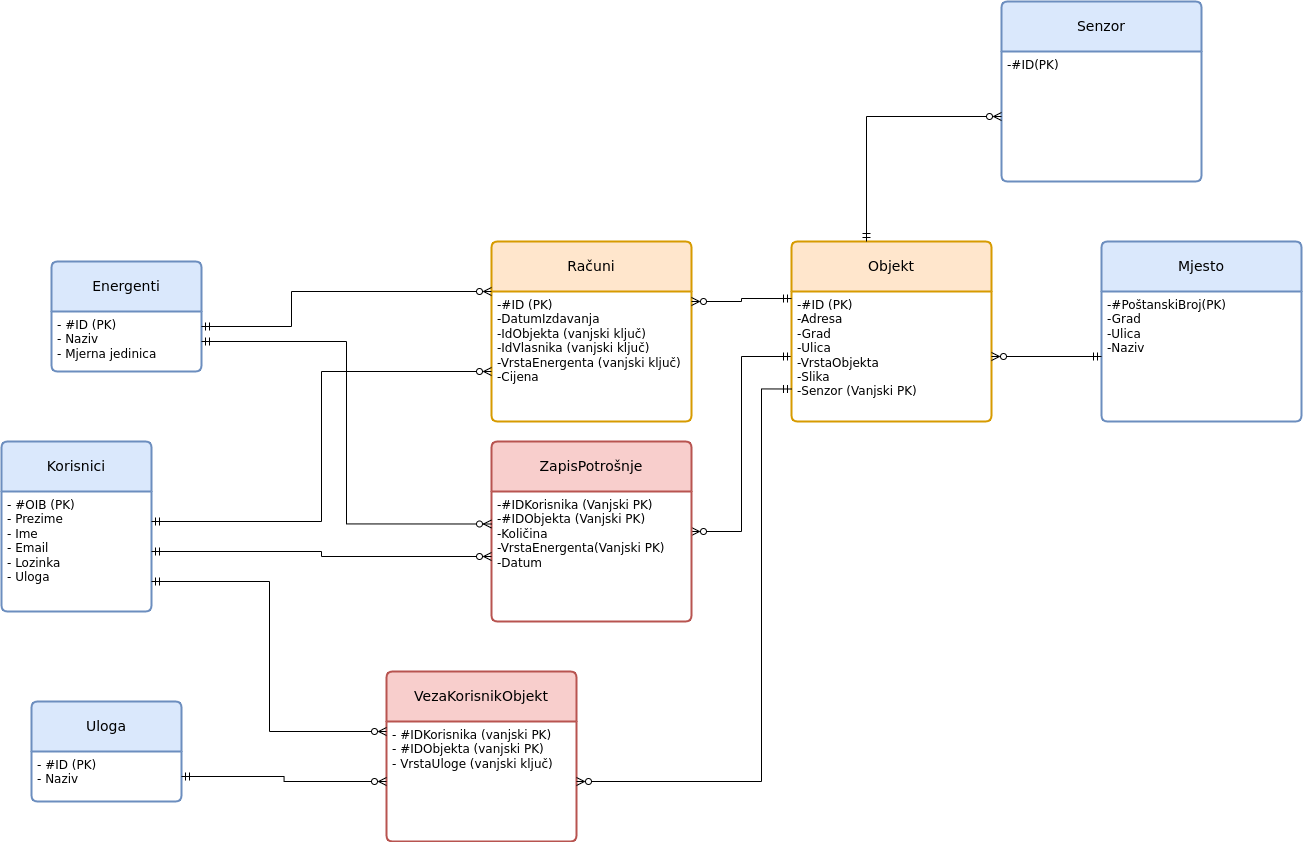

The diagram above was exported from draw.io. Its source (the exported page's mxGraphModel, read from the mxfile embedded in the PNG):
<mxGraphModel dx="2049" dy="1191" grid="1" gridSize="10" guides="1" tooltips="1" connect="1" arrows="1" fold="1" page="1" pageScale="1" pageWidth="850" pageHeight="1100" math="0" shadow="0" extFonts="Permanent Marker^https://fonts.googleapis.com/css?family=Permanent+Marker">
  <root>
    <mxCell id="0" />
    <mxCell id="1" parent="0" />
    <mxCell id="S_Kyg2TBpo_4q3TV6dad-2" value="Korisnici" style="swimlane;childLayout=stackLayout;horizontal=1;startSize=50;horizontalStack=0;rounded=1;fontSize=14;fontStyle=0;strokeWidth=2;resizeParent=0;resizeLast=1;shadow=0;dashed=0;align=center;arcSize=4;whiteSpace=wrap;html=1;fillColor=#dae8fc;strokeColor=#6c8ebf;" vertex="1" parent="1">
      <mxGeometry x="30" y="470" width="150" height="170" as="geometry" />
    </mxCell>
    <mxCell id="S_Kyg2TBpo_4q3TV6dad-3" value="- #OIB (PK)&lt;br&gt;- Prezime&lt;br&gt;- Ime&lt;br&gt;- Email&lt;br&gt;- Lozinka&lt;br&gt;- Uloga" style="align=left;strokeColor=none;fillColor=none;spacingLeft=4;fontSize=12;verticalAlign=top;resizable=0;rotatable=0;part=1;html=1;" vertex="1" parent="S_Kyg2TBpo_4q3TV6dad-2">
      <mxGeometry y="50" width="150" height="120" as="geometry" />
    </mxCell>
    <mxCell id="S_Kyg2TBpo_4q3TV6dad-4" value="Energenti" style="swimlane;childLayout=stackLayout;horizontal=1;startSize=50;horizontalStack=0;rounded=1;fontSize=14;fontStyle=0;strokeWidth=2;resizeParent=0;resizeLast=1;shadow=0;dashed=0;align=center;arcSize=4;whiteSpace=wrap;html=1;fillColor=#dae8fc;strokeColor=#6c8ebf;" vertex="1" parent="1">
      <mxGeometry x="80" y="290" width="150" height="110" as="geometry" />
    </mxCell>
    <mxCell id="S_Kyg2TBpo_4q3TV6dad-5" value="- #ID (PK)&lt;br&gt;- Naziv&lt;br&gt;- Mjerna jedinica" style="align=left;strokeColor=none;fillColor=none;spacingLeft=4;fontSize=12;verticalAlign=top;resizable=0;rotatable=0;part=1;html=1;" vertex="1" parent="S_Kyg2TBpo_4q3TV6dad-4">
      <mxGeometry y="50" width="150" height="60" as="geometry" />
    </mxCell>
    <mxCell id="S_Kyg2TBpo_4q3TV6dad-6" value="Računi" style="swimlane;childLayout=stackLayout;horizontal=1;startSize=50;horizontalStack=0;rounded=1;fontSize=14;fontStyle=0;strokeWidth=2;resizeParent=0;resizeLast=1;shadow=0;dashed=0;align=center;arcSize=4;whiteSpace=wrap;html=1;fillColor=#ffe6cc;strokeColor=#d79b00;" vertex="1" parent="1">
      <mxGeometry x="520" y="270" width="200" height="180" as="geometry" />
    </mxCell>
    <mxCell id="S_Kyg2TBpo_4q3TV6dad-7" value="-#ID (PK)&lt;br&gt;-DatumIzdavanja&lt;br&gt;-IdObjekta (vanjski ključ)&lt;br&gt;-IdVlasnika (vanjski ključ)&lt;br&gt;-VrstaEnergenta (vanjski ključ)&lt;br&gt;-Cijena" style="align=left;strokeColor=none;fillColor=none;spacingLeft=4;fontSize=12;verticalAlign=top;resizable=0;rotatable=0;part=1;html=1;" vertex="1" parent="S_Kyg2TBpo_4q3TV6dad-6">
      <mxGeometry y="50" width="200" height="130" as="geometry" />
    </mxCell>
    <mxCell id="S_Kyg2TBpo_4q3TV6dad-8" style="edgeStyle=orthogonalEdgeStyle;rounded=0;orthogonalLoop=1;jettySize=auto;html=1;entryX=1;entryY=0.25;entryDx=0;entryDy=0;endArrow=ERmandOne;endFill=0;startArrow=ERzeroToMany;startFill=0;" edge="1" parent="1" source="S_Kyg2TBpo_4q3TV6dad-7" target="S_Kyg2TBpo_4q3TV6dad-5">
      <mxGeometry relative="1" as="geometry">
        <Array as="points">
          <mxPoint x="320" y="320" />
          <mxPoint x="320" y="355" />
        </Array>
      </mxGeometry>
    </mxCell>
    <mxCell id="S_Kyg2TBpo_4q3TV6dad-9" style="edgeStyle=orthogonalEdgeStyle;rounded=0;orthogonalLoop=1;jettySize=auto;html=1;entryX=1;entryY=0.25;entryDx=0;entryDy=0;endArrow=ERmandOne;endFill=0;startArrow=ERzeroToMany;startFill=0;" edge="1" parent="1" source="S_Kyg2TBpo_4q3TV6dad-7" target="S_Kyg2TBpo_4q3TV6dad-3">
      <mxGeometry relative="1" as="geometry">
        <Array as="points">
          <mxPoint x="350" y="400" />
          <mxPoint x="350" y="550" />
        </Array>
      </mxGeometry>
    </mxCell>
    <mxCell id="S_Kyg2TBpo_4q3TV6dad-10" value="Uloga" style="swimlane;childLayout=stackLayout;horizontal=1;startSize=50;horizontalStack=0;rounded=1;fontSize=14;fontStyle=0;strokeWidth=2;resizeParent=0;resizeLast=1;shadow=0;dashed=0;align=center;arcSize=4;whiteSpace=wrap;html=1;fillColor=#dae8fc;strokeColor=#6c8ebf;" vertex="1" parent="1">
      <mxGeometry x="60" y="730" width="150" height="100" as="geometry" />
    </mxCell>
    <mxCell id="S_Kyg2TBpo_4q3TV6dad-11" value="- #ID (PK)&lt;br&gt;- Naziv" style="align=left;strokeColor=none;fillColor=none;spacingLeft=4;fontSize=12;verticalAlign=top;resizable=0;rotatable=0;part=1;html=1;" vertex="1" parent="S_Kyg2TBpo_4q3TV6dad-10">
      <mxGeometry y="50" width="150" height="50" as="geometry" />
    </mxCell>
    <mxCell id="S_Kyg2TBpo_4q3TV6dad-12" value="VezaKorisnikObjekt" style="swimlane;childLayout=stackLayout;horizontal=1;startSize=50;horizontalStack=0;rounded=1;fontSize=14;fontStyle=0;strokeWidth=2;resizeParent=0;resizeLast=1;shadow=0;dashed=0;align=center;arcSize=4;whiteSpace=wrap;html=1;fillColor=#f8cecc;strokeColor=#b85450;" vertex="1" parent="1">
      <mxGeometry x="415" y="700" width="190" height="170" as="geometry" />
    </mxCell>
    <mxCell id="S_Kyg2TBpo_4q3TV6dad-13" value="- #IDKorisnika (vanjski PK)&lt;br&gt;- #IDObjekta (vanjski PK)&lt;br&gt;- VrstaUloge (vanjski ključ)" style="align=left;strokeColor=none;fillColor=none;spacingLeft=4;fontSize=12;verticalAlign=top;resizable=0;rotatable=0;part=1;html=1;" vertex="1" parent="S_Kyg2TBpo_4q3TV6dad-12">
      <mxGeometry y="50" width="190" height="120" as="geometry" />
    </mxCell>
    <mxCell id="S_Kyg2TBpo_4q3TV6dad-14" style="edgeStyle=orthogonalEdgeStyle;rounded=0;orthogonalLoop=1;jettySize=auto;html=1;entryX=1;entryY=0.75;entryDx=0;entryDy=0;endArrow=ERmandOne;endFill=0;startArrow=ERzeroToMany;startFill=0;" edge="1" parent="1" source="S_Kyg2TBpo_4q3TV6dad-13" target="S_Kyg2TBpo_4q3TV6dad-3">
      <mxGeometry relative="1" as="geometry">
        <Array as="points">
          <mxPoint x="298" y="760" />
          <mxPoint x="298" y="610" />
        </Array>
      </mxGeometry>
    </mxCell>
    <mxCell id="S_Kyg2TBpo_4q3TV6dad-15" style="edgeStyle=orthogonalEdgeStyle;rounded=0;orthogonalLoop=1;jettySize=auto;html=1;endArrow=ERzeroToMany;endFill=0;startArrow=ERmandOne;startFill=0;" edge="1" parent="1" source="S_Kyg2TBpo_4q3TV6dad-11" target="S_Kyg2TBpo_4q3TV6dad-13">
      <mxGeometry relative="1" as="geometry" />
    </mxCell>
    <mxCell id="S_Kyg2TBpo_4q3TV6dad-34" style="edgeStyle=orthogonalEdgeStyle;rounded=0;orthogonalLoop=1;jettySize=auto;html=1;entryX=0;entryY=0.5;entryDx=0;entryDy=0;endArrow=ERmandOne;endFill=0;startArrow=ERzeroToMany;startFill=0;" edge="1" parent="1" source="S_Kyg2TBpo_4q3TV6dad-17" target="S_Kyg2TBpo_4q3TV6dad-20">
      <mxGeometry relative="1" as="geometry" />
    </mxCell>
    <mxCell id="S_Kyg2TBpo_4q3TV6dad-17" value="ZapisPotrošnje" style="swimlane;childLayout=stackLayout;horizontal=1;startSize=50;horizontalStack=0;rounded=1;fontSize=14;fontStyle=0;strokeWidth=2;resizeParent=0;resizeLast=1;shadow=0;dashed=0;align=center;arcSize=4;whiteSpace=wrap;html=1;fillColor=#f8cecc;strokeColor=#b85450;" vertex="1" parent="1">
      <mxGeometry x="520" y="470" width="200" height="180" as="geometry" />
    </mxCell>
    <mxCell id="S_Kyg2TBpo_4q3TV6dad-18" value="-#IDKorisnika (Vanjski PK)&lt;br&gt;-#IDObjekta (Vanjski PK)&lt;br&gt;-Količina&lt;br&gt;-VrstaEnergenta(Vanjski PK)&lt;br&gt;-Datum" style="align=left;strokeColor=none;fillColor=none;spacingLeft=4;fontSize=12;verticalAlign=top;resizable=0;rotatable=0;part=1;html=1;" vertex="1" parent="S_Kyg2TBpo_4q3TV6dad-17">
      <mxGeometry y="50" width="200" height="130" as="geometry" />
    </mxCell>
    <mxCell id="S_Kyg2TBpo_4q3TV6dad-19" value="Objekt" style="swimlane;childLayout=stackLayout;horizontal=1;startSize=50;horizontalStack=0;rounded=1;fontSize=14;fontStyle=0;strokeWidth=2;resizeParent=0;resizeLast=1;shadow=0;dashed=0;align=center;arcSize=4;whiteSpace=wrap;html=1;fillColor=#ffe6cc;strokeColor=#d79b00;" vertex="1" parent="1">
      <mxGeometry x="820" y="270" width="200" height="180" as="geometry" />
    </mxCell>
    <mxCell id="S_Kyg2TBpo_4q3TV6dad-20" value="-#ID (PK)&lt;br&gt;-Adresa&lt;br&gt;-Grad&lt;br&gt;-Ulica&lt;br&gt;-VrstaObjekta&lt;br&gt;-Slika&lt;br&gt;-Senzor (Vanjski PK)" style="align=left;strokeColor=none;fillColor=none;spacingLeft=4;fontSize=12;verticalAlign=top;resizable=0;rotatable=0;part=1;html=1;" vertex="1" parent="S_Kyg2TBpo_4q3TV6dad-19">
      <mxGeometry y="50" width="200" height="130" as="geometry" />
    </mxCell>
    <mxCell id="S_Kyg2TBpo_4q3TV6dad-24" value="Mjesto" style="swimlane;childLayout=stackLayout;horizontal=1;startSize=50;horizontalStack=0;rounded=1;fontSize=14;fontStyle=0;strokeWidth=2;resizeParent=0;resizeLast=1;shadow=0;dashed=0;align=center;arcSize=4;whiteSpace=wrap;html=1;fillColor=#dae8fc;strokeColor=#6c8ebf;" vertex="1" parent="1">
      <mxGeometry x="1130" y="270" width="200" height="180" as="geometry" />
    </mxCell>
    <mxCell id="S_Kyg2TBpo_4q3TV6dad-25" value="-#PoštanskiBroj(PK)&lt;br&gt;-Grad&lt;br&gt;-Ulica&lt;br&gt;-Naziv" style="align=left;strokeColor=none;fillColor=none;spacingLeft=4;fontSize=12;verticalAlign=top;resizable=0;rotatable=0;part=1;html=1;" vertex="1" parent="S_Kyg2TBpo_4q3TV6dad-24">
      <mxGeometry y="50" width="200" height="130" as="geometry" />
    </mxCell>
    <mxCell id="S_Kyg2TBpo_4q3TV6dad-27" value="Senzor" style="swimlane;childLayout=stackLayout;horizontal=1;startSize=50;horizontalStack=0;rounded=1;fontSize=14;fontStyle=0;strokeWidth=2;resizeParent=0;resizeLast=1;shadow=0;dashed=0;align=center;arcSize=4;whiteSpace=wrap;html=1;fillColor=#dae8fc;strokeColor=#6c8ebf;" vertex="1" parent="1">
      <mxGeometry x="1030" y="30" width="200" height="180" as="geometry" />
    </mxCell>
    <mxCell id="S_Kyg2TBpo_4q3TV6dad-28" value="-#ID(PK)" style="align=left;strokeColor=none;fillColor=none;spacingLeft=4;fontSize=12;verticalAlign=top;resizable=0;rotatable=0;part=1;html=1;" vertex="1" parent="S_Kyg2TBpo_4q3TV6dad-27">
      <mxGeometry y="50" width="200" height="130" as="geometry" />
    </mxCell>
    <mxCell id="S_Kyg2TBpo_4q3TV6dad-29" style="edgeStyle=orthogonalEdgeStyle;rounded=0;orthogonalLoop=1;jettySize=auto;html=1;entryX=0.375;entryY=0;entryDx=0;entryDy=0;entryPerimeter=0;endArrow=ERmandOne;endFill=0;startArrow=ERzeroToMany;startFill=0;" edge="1" parent="1" source="S_Kyg2TBpo_4q3TV6dad-28" target="S_Kyg2TBpo_4q3TV6dad-19">
      <mxGeometry relative="1" as="geometry" />
    </mxCell>
    <mxCell id="S_Kyg2TBpo_4q3TV6dad-31" style="edgeStyle=orthogonalEdgeStyle;rounded=0;orthogonalLoop=1;jettySize=auto;html=1;entryX=0;entryY=0.5;entryDx=0;entryDy=0;endArrow=ERmandOne;endFill=0;startArrow=ERzeroToMany;startFill=0;" edge="1" parent="1" source="S_Kyg2TBpo_4q3TV6dad-20" target="S_Kyg2TBpo_4q3TV6dad-25">
      <mxGeometry relative="1" as="geometry" />
    </mxCell>
    <mxCell id="S_Kyg2TBpo_4q3TV6dad-33" style="edgeStyle=orthogonalEdgeStyle;rounded=0;orthogonalLoop=1;jettySize=auto;html=1;exitX=1;exitY=0.5;exitDx=0;exitDy=0;entryX=0;entryY=0.25;entryDx=0;entryDy=0;endArrow=ERzeroToMany;endFill=0;startArrow=ERmandOne;startFill=0;" edge="1" parent="1" source="S_Kyg2TBpo_4q3TV6dad-5" target="S_Kyg2TBpo_4q3TV6dad-18">
      <mxGeometry relative="1" as="geometry" />
    </mxCell>
    <mxCell id="S_Kyg2TBpo_4q3TV6dad-36" style="edgeStyle=orthogonalEdgeStyle;rounded=0;orthogonalLoop=1;jettySize=auto;html=1;entryX=0;entryY=0.054;entryDx=0;entryDy=0;entryPerimeter=0;endArrow=ERmandOne;endFill=0;startArrow=ERzeroToMany;startFill=0;" edge="1" parent="1" source="S_Kyg2TBpo_4q3TV6dad-7" target="S_Kyg2TBpo_4q3TV6dad-20">
      <mxGeometry relative="1" as="geometry">
        <Array as="points">
          <mxPoint x="770" y="330" />
          <mxPoint x="770" y="327" />
        </Array>
      </mxGeometry>
    </mxCell>
    <mxCell id="S_Kyg2TBpo_4q3TV6dad-38" style="edgeStyle=orthogonalEdgeStyle;rounded=0;orthogonalLoop=1;jettySize=auto;html=1;entryX=1;entryY=0.5;entryDx=0;entryDy=0;endArrow=ERmandOne;endFill=0;startArrow=ERzeroToMany;startFill=0;" edge="1" parent="1" source="S_Kyg2TBpo_4q3TV6dad-18" target="S_Kyg2TBpo_4q3TV6dad-3">
      <mxGeometry relative="1" as="geometry" />
    </mxCell>
    <mxCell id="S_Kyg2TBpo_4q3TV6dad-39" style="edgeStyle=orthogonalEdgeStyle;rounded=0;orthogonalLoop=1;jettySize=auto;html=1;entryX=0;entryY=0.75;entryDx=0;entryDy=0;startArrow=ERzeroToMany;startFill=0;endArrow=ERmandOne;endFill=0;" edge="1" parent="1" source="S_Kyg2TBpo_4q3TV6dad-13" target="S_Kyg2TBpo_4q3TV6dad-20">
      <mxGeometry relative="1" as="geometry">
        <Array as="points">
          <mxPoint x="790" y="810" />
          <mxPoint x="790" y="418" />
        </Array>
      </mxGeometry>
    </mxCell>
  </root>
</mxGraphModel>